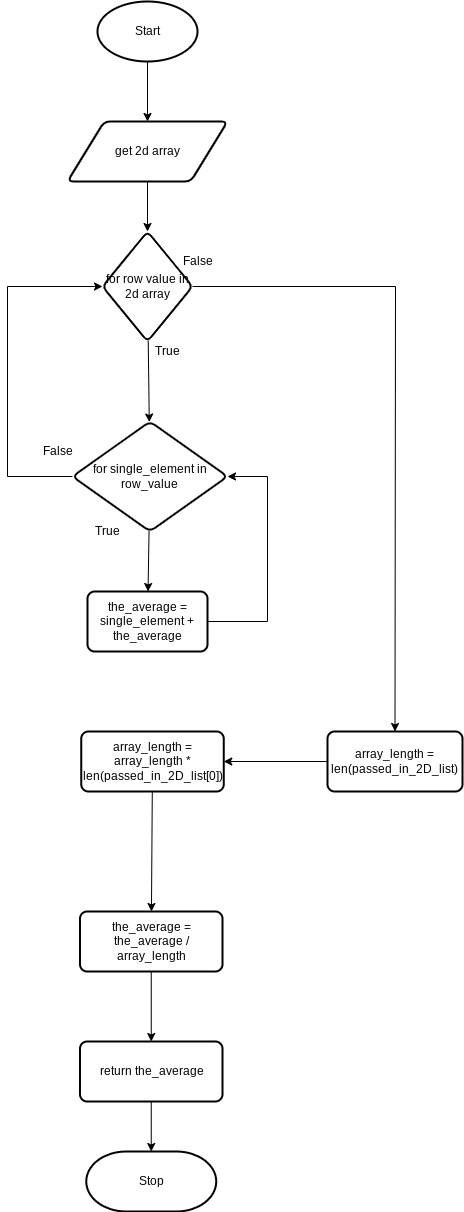

The diagram above was exported from draw.io. Its source (the exported page's mxGraphModel, read from the mxfile embedded in the PNG):
<mxGraphModel dx="834" dy="561" grid="1" gridSize="10" guides="1" tooltips="1" connect="1" arrows="1" fold="1" page="1" pageScale="1" pageWidth="827" pageHeight="1169" math="0" shadow="0">
  <root>
    <mxCell id="0" />
    <mxCell id="1" parent="0" />
    <mxCell id="9" style="edgeStyle=none;html=1;exitX=0.5;exitY=1;exitDx=0;exitDy=0;exitPerimeter=0;entryX=0.5;entryY=0;entryDx=0;entryDy=0;" parent="1" source="2" target="3" edge="1">
      <mxGeometry relative="1" as="geometry" />
    </mxCell>
    <mxCell id="2" value="Start" style="strokeWidth=2;html=1;shape=mxgraph.flowchart.start_1;whiteSpace=wrap;" parent="1" vertex="1">
      <mxGeometry x="230" y="40" width="100" height="60" as="geometry" />
    </mxCell>
    <mxCell id="15" value="" style="edgeStyle=none;html=1;" edge="1" parent="1" source="3" target="14">
      <mxGeometry relative="1" as="geometry" />
    </mxCell>
    <mxCell id="3" value="get 2d array" style="shape=parallelogram;html=1;strokeWidth=2;perimeter=parallelogramPerimeter;whiteSpace=wrap;rounded=1;arcSize=12;size=0.23;" parent="1" vertex="1">
      <mxGeometry x="200" y="160" width="160" height="60" as="geometry" />
    </mxCell>
    <mxCell id="6" value="Stop" style="strokeWidth=2;html=1;shape=mxgraph.flowchart.terminator;whiteSpace=wrap;" parent="1" vertex="1">
      <mxGeometry x="218.75" y="1190" width="130" height="60" as="geometry" />
    </mxCell>
    <mxCell id="17" value="" style="edgeStyle=none;html=1;" edge="1" parent="1" source="14" target="16">
      <mxGeometry relative="1" as="geometry" />
    </mxCell>
    <mxCell id="33" style="edgeStyle=none;rounded=0;html=1;entryX=0.5;entryY=0;entryDx=0;entryDy=0;" edge="1" parent="1" source="14" target="25">
      <mxGeometry relative="1" as="geometry">
        <Array as="points">
          <mxPoint x="528" y="325" />
        </Array>
      </mxGeometry>
    </mxCell>
    <mxCell id="14" value="for row value in 2d array" style="rhombus;whiteSpace=wrap;html=1;strokeWidth=2;rounded=1;arcSize=12;" vertex="1" parent="1">
      <mxGeometry x="235" y="270" width="90" height="110" as="geometry" />
    </mxCell>
    <mxCell id="19" value="" style="edgeStyle=none;html=1;" edge="1" parent="1" source="16" target="18">
      <mxGeometry relative="1" as="geometry" />
    </mxCell>
    <mxCell id="21" style="edgeStyle=none;rounded=0;html=1;exitX=0;exitY=0.5;exitDx=0;exitDy=0;entryX=0;entryY=0.5;entryDx=0;entryDy=0;" edge="1" parent="1" source="16" target="14">
      <mxGeometry relative="1" as="geometry">
        <Array as="points">
          <mxPoint x="140" y="515" />
          <mxPoint x="140" y="325" />
        </Array>
      </mxGeometry>
    </mxCell>
    <mxCell id="16" value="for single_element in row_value" style="rhombus;whiteSpace=wrap;html=1;strokeWidth=2;rounded=1;arcSize=12;" vertex="1" parent="1">
      <mxGeometry x="205" y="460" width="155" height="110" as="geometry" />
    </mxCell>
    <mxCell id="20" style="edgeStyle=none;html=1;exitX=1;exitY=0.5;exitDx=0;exitDy=0;rounded=0;" edge="1" parent="1" source="18" target="16">
      <mxGeometry relative="1" as="geometry">
        <Array as="points">
          <mxPoint x="400" y="660" />
          <mxPoint x="400" y="515" />
        </Array>
      </mxGeometry>
    </mxCell>
    <mxCell id="18" value="the_average = single_element + the_average" style="whiteSpace=wrap;html=1;strokeWidth=2;rounded=1;arcSize=12;" vertex="1" parent="1">
      <mxGeometry x="220" y="630" width="120" height="60" as="geometry" />
    </mxCell>
    <mxCell id="22" value="True" style="text;html=1;align=center;verticalAlign=middle;resizable=0;points=[];autosize=1;strokeColor=none;fillColor=none;" vertex="1" parent="1">
      <mxGeometry x="280" y="380" width="40" height="20" as="geometry" />
    </mxCell>
    <mxCell id="23" value="True" style="text;html=1;align=center;verticalAlign=middle;resizable=0;points=[];autosize=1;strokeColor=none;fillColor=none;" vertex="1" parent="1">
      <mxGeometry x="220" y="560" width="40" height="20" as="geometry" />
    </mxCell>
    <mxCell id="24" value="False" style="text;html=1;align=center;verticalAlign=middle;resizable=0;points=[];autosize=1;strokeColor=none;fillColor=none;" vertex="1" parent="1">
      <mxGeometry x="165" y="480" width="50" height="20" as="geometry" />
    </mxCell>
    <mxCell id="27" value="" style="edgeStyle=none;rounded=0;html=1;" edge="1" parent="1" source="25" target="26">
      <mxGeometry relative="1" as="geometry" />
    </mxCell>
    <mxCell id="25" value="array_length = len(passed_in_2D_list)" style="whiteSpace=wrap;html=1;strokeWidth=2;rounded=1;arcSize=12;" vertex="1" parent="1">
      <mxGeometry x="460" y="770" width="135" height="60" as="geometry" />
    </mxCell>
    <mxCell id="29" value="" style="edgeStyle=none;rounded=0;html=1;" edge="1" parent="1" source="26" target="28">
      <mxGeometry relative="1" as="geometry" />
    </mxCell>
    <mxCell id="26" value="array_length = array_length * len(passed_in_2D_list[0])" style="whiteSpace=wrap;html=1;strokeWidth=2;rounded=1;arcSize=12;" vertex="1" parent="1">
      <mxGeometry x="213.75" y="770" width="142.5" height="60" as="geometry" />
    </mxCell>
    <mxCell id="31" value="" style="edgeStyle=none;rounded=0;html=1;" edge="1" parent="1" source="28" target="30">
      <mxGeometry relative="1" as="geometry" />
    </mxCell>
    <mxCell id="28" value="the_average = the_average / array_length" style="whiteSpace=wrap;html=1;strokeWidth=2;rounded=1;arcSize=12;" vertex="1" parent="1">
      <mxGeometry x="212.5" y="950" width="142.5" height="60" as="geometry" />
    </mxCell>
    <mxCell id="32" value="" style="edgeStyle=none;rounded=0;html=1;" edge="1" parent="1" source="30" target="6">
      <mxGeometry relative="1" as="geometry" />
    </mxCell>
    <mxCell id="30" value="return the_average" style="whiteSpace=wrap;html=1;strokeWidth=2;rounded=1;arcSize=12;" vertex="1" parent="1">
      <mxGeometry x="212.5" y="1080" width="142.5" height="60" as="geometry" />
    </mxCell>
    <mxCell id="34" value="False" style="text;html=1;align=center;verticalAlign=middle;resizable=0;points=[];autosize=1;strokeColor=none;fillColor=none;" vertex="1" parent="1">
      <mxGeometry x="305" y="290" width="50" height="20" as="geometry" />
    </mxCell>
  </root>
</mxGraphModel>